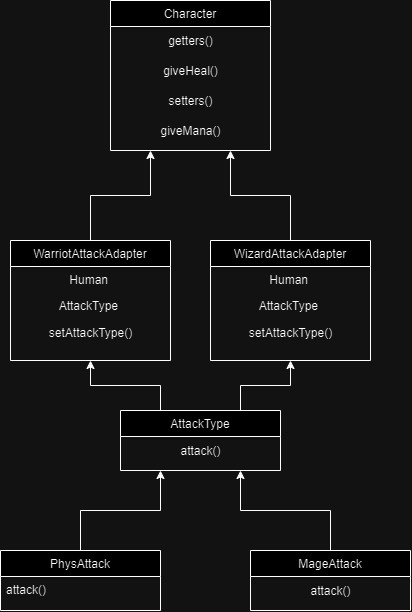

The diagram above was exported from draw.io. Its source (the exported page's mxGraphModel, read from the mxfile embedded in the PNG):
<mxGraphModel dx="875" dy="478" grid="1" gridSize="10" guides="1" tooltips="1" connect="1" arrows="1" fold="1" page="1" pageScale="1" pageWidth="827" pageHeight="1169" math="0" shadow="0">
  <root>
    <mxCell id="WIyWlLk6GJQsqaUBKTNV-0" />
    <mxCell id="WIyWlLk6GJQsqaUBKTNV-1" parent="WIyWlLk6GJQsqaUBKTNV-0" />
    <mxCell id="RDqMkB9AgBbA0vdvHVg0-1" style="edgeStyle=orthogonalEdgeStyle;rounded=0;orthogonalLoop=1;jettySize=auto;html=1;exitX=0.5;exitY=0;exitDx=0;exitDy=0;entryX=0.25;entryY=1;entryDx=0;entryDy=0;" edge="1" parent="WIyWlLk6GJQsqaUBKTNV-1" source="zkfFHV4jXpPFQw0GAbJ--13" target="zkfFHV4jXpPFQw0GAbJ--17">
      <mxGeometry relative="1" as="geometry" />
    </mxCell>
    <mxCell id="zkfFHV4jXpPFQw0GAbJ--13" value="WarriotAttackAdapter" style="swimlane;fontStyle=0;align=center;verticalAlign=top;childLayout=stackLayout;horizontal=1;startSize=26;horizontalStack=0;resizeParent=1;resizeLast=0;collapsible=1;marginBottom=0;rounded=0;shadow=0;strokeWidth=1;" parent="WIyWlLk6GJQsqaUBKTNV-1" vertex="1">
      <mxGeometry x="330" y="360" width="160" height="120" as="geometry">
        <mxRectangle x="340" y="380" width="170" height="26" as="alternateBounds" />
      </mxGeometry>
    </mxCell>
    <mxCell id="zkfFHV4jXpPFQw0GAbJ--14" value="                Human" style="text;align=left;verticalAlign=top;spacingLeft=4;spacingRight=4;overflow=hidden;rotatable=0;points=[[0,0.5],[1,0.5]];portConstraint=eastwest;" parent="zkfFHV4jXpPFQw0GAbJ--13" vertex="1">
      <mxGeometry y="26" width="160" height="26" as="geometry" />
    </mxCell>
    <mxCell id="RDqMkB9AgBbA0vdvHVg0-13" value="             AttackType" style="text;align=left;verticalAlign=top;spacingLeft=4;spacingRight=4;overflow=hidden;rotatable=0;points=[[0,0.5],[1,0.5]];portConstraint=eastwest;" vertex="1" parent="zkfFHV4jXpPFQw0GAbJ--13">
      <mxGeometry y="52" width="160" height="26" as="geometry" />
    </mxCell>
    <mxCell id="RDqMkB9AgBbA0vdvHVg0-3" value="setAttackType()" style="text;html=1;align=center;verticalAlign=middle;resizable=0;points=[];autosize=1;strokeColor=none;fillColor=none;" vertex="1" parent="zkfFHV4jXpPFQw0GAbJ--13">
      <mxGeometry y="78" width="160" height="30" as="geometry" />
    </mxCell>
    <mxCell id="zkfFHV4jXpPFQw0GAbJ--17" value="Character" style="swimlane;fontStyle=0;align=center;verticalAlign=top;childLayout=stackLayout;horizontal=1;startSize=26;horizontalStack=0;resizeParent=1;resizeLast=0;collapsible=1;marginBottom=0;rounded=0;shadow=0;strokeWidth=1;" parent="WIyWlLk6GJQsqaUBKTNV-1" vertex="1">
      <mxGeometry x="430" y="120" width="160" height="150" as="geometry">
        <mxRectangle x="550" y="140" width="160" height="26" as="alternateBounds" />
      </mxGeometry>
    </mxCell>
    <mxCell id="CD7BfwzbtJSeUpwMqW4Y-3" value="getters()" style="text;html=1;align=center;verticalAlign=middle;resizable=0;points=[];autosize=1;strokeColor=none;fillColor=none;" parent="zkfFHV4jXpPFQw0GAbJ--17" vertex="1">
      <mxGeometry y="26" width="160" height="30" as="geometry" />
    </mxCell>
    <mxCell id="CD7BfwzbtJSeUpwMqW4Y-4" value="giveHeal()" style="text;html=1;align=center;verticalAlign=middle;resizable=0;points=[];autosize=1;strokeColor=none;fillColor=none;" parent="zkfFHV4jXpPFQw0GAbJ--17" vertex="1">
      <mxGeometry y="56" width="160" height="30" as="geometry" />
    </mxCell>
    <mxCell id="CD7BfwzbtJSeUpwMqW4Y-5" value="setters()" style="text;html=1;align=center;verticalAlign=middle;resizable=0;points=[];autosize=1;strokeColor=none;fillColor=none;" parent="zkfFHV4jXpPFQw0GAbJ--17" vertex="1">
      <mxGeometry y="86" width="160" height="30" as="geometry" />
    </mxCell>
    <mxCell id="CD7BfwzbtJSeUpwMqW4Y-6" value="giveMana()" style="text;html=1;align=center;verticalAlign=middle;resizable=0;points=[];autosize=1;strokeColor=none;fillColor=none;" parent="zkfFHV4jXpPFQw0GAbJ--17" vertex="1">
      <mxGeometry y="116" width="160" height="30" as="geometry" />
    </mxCell>
    <mxCell id="RDqMkB9AgBbA0vdvHVg0-0" style="edgeStyle=orthogonalEdgeStyle;rounded=0;orthogonalLoop=1;jettySize=auto;html=1;exitX=0.5;exitY=0;exitDx=0;exitDy=0;entryX=0.75;entryY=1;entryDx=0;entryDy=0;" edge="1" parent="WIyWlLk6GJQsqaUBKTNV-1" source="CD7BfwzbtJSeUpwMqW4Y-7" target="zkfFHV4jXpPFQw0GAbJ--17">
      <mxGeometry relative="1" as="geometry" />
    </mxCell>
    <mxCell id="CD7BfwzbtJSeUpwMqW4Y-7" value="WizardAttackAdapter" style="swimlane;fontStyle=0;align=center;verticalAlign=top;childLayout=stackLayout;horizontal=1;startSize=26;horizontalStack=0;resizeParent=1;resizeLast=0;collapsible=1;marginBottom=0;rounded=0;shadow=0;strokeWidth=1;" parent="WIyWlLk6GJQsqaUBKTNV-1" vertex="1">
      <mxGeometry x="530" y="360" width="160" height="120" as="geometry">
        <mxRectangle x="340" y="380" width="170" height="26" as="alternateBounds" />
      </mxGeometry>
    </mxCell>
    <mxCell id="CD7BfwzbtJSeUpwMqW4Y-8" value="                Human&#10;" style="text;align=left;verticalAlign=top;spacingLeft=4;spacingRight=4;overflow=hidden;rotatable=0;points=[[0,0.5],[1,0.5]];portConstraint=eastwest;" parent="CD7BfwzbtJSeUpwMqW4Y-7" vertex="1">
      <mxGeometry y="26" width="160" height="26" as="geometry" />
    </mxCell>
    <mxCell id="RDqMkB9AgBbA0vdvHVg0-14" value="             AttackType" style="text;align=left;verticalAlign=top;spacingLeft=4;spacingRight=4;overflow=hidden;rotatable=0;points=[[0,0.5],[1,0.5]];portConstraint=eastwest;" vertex="1" parent="CD7BfwzbtJSeUpwMqW4Y-7">
      <mxGeometry y="52" width="160" height="26" as="geometry" />
    </mxCell>
    <mxCell id="RDqMkB9AgBbA0vdvHVg0-2" value="setAttackType()" style="text;html=1;align=center;verticalAlign=middle;resizable=0;points=[];autosize=1;strokeColor=none;fillColor=none;" vertex="1" parent="CD7BfwzbtJSeUpwMqW4Y-7">
      <mxGeometry y="78" width="160" height="30" as="geometry" />
    </mxCell>
    <mxCell id="RDqMkB9AgBbA0vdvHVg0-16" style="edgeStyle=orthogonalEdgeStyle;rounded=0;orthogonalLoop=1;jettySize=auto;html=1;exitX=0.5;exitY=0;exitDx=0;exitDy=0;entryX=0.25;entryY=1;entryDx=0;entryDy=0;" edge="1" parent="WIyWlLk6GJQsqaUBKTNV-1" source="RDqMkB9AgBbA0vdvHVg0-4" target="RDqMkB9AgBbA0vdvHVg0-10">
      <mxGeometry relative="1" as="geometry" />
    </mxCell>
    <mxCell id="RDqMkB9AgBbA0vdvHVg0-4" value="PhysAttack" style="swimlane;fontStyle=0;align=center;verticalAlign=top;childLayout=stackLayout;horizontal=1;startSize=26;horizontalStack=0;resizeParent=1;resizeLast=0;collapsible=1;marginBottom=0;rounded=0;shadow=0;strokeWidth=1;" vertex="1" parent="WIyWlLk6GJQsqaUBKTNV-1">
      <mxGeometry x="320" y="670" width="160" height="60" as="geometry">
        <mxRectangle x="340" y="380" width="170" height="26" as="alternateBounds" />
      </mxGeometry>
    </mxCell>
    <mxCell id="RDqMkB9AgBbA0vdvHVg0-5" value="attack()" style="text;align=left;verticalAlign=top;spacingLeft=4;spacingRight=4;overflow=hidden;rotatable=0;points=[[0,0.5],[1,0.5]];portConstraint=eastwest;" vertex="1" parent="RDqMkB9AgBbA0vdvHVg0-4">
      <mxGeometry y="26" width="160" height="26" as="geometry" />
    </mxCell>
    <mxCell id="RDqMkB9AgBbA0vdvHVg0-17" style="edgeStyle=orthogonalEdgeStyle;rounded=0;orthogonalLoop=1;jettySize=auto;html=1;exitX=0.5;exitY=0;exitDx=0;exitDy=0;entryX=0.75;entryY=1;entryDx=0;entryDy=0;" edge="1" parent="WIyWlLk6GJQsqaUBKTNV-1" source="RDqMkB9AgBbA0vdvHVg0-7" target="RDqMkB9AgBbA0vdvHVg0-10">
      <mxGeometry relative="1" as="geometry" />
    </mxCell>
    <mxCell id="RDqMkB9AgBbA0vdvHVg0-7" value="MageAttack" style="swimlane;fontStyle=0;align=center;verticalAlign=top;childLayout=stackLayout;horizontal=1;startSize=26;horizontalStack=0;resizeParent=1;resizeLast=0;collapsible=1;marginBottom=0;rounded=0;shadow=0;strokeWidth=1;" vertex="1" parent="WIyWlLk6GJQsqaUBKTNV-1">
      <mxGeometry x="570" y="670" width="160" height="60" as="geometry">
        <mxRectangle x="340" y="380" width="170" height="26" as="alternateBounds" />
      </mxGeometry>
    </mxCell>
    <mxCell id="RDqMkB9AgBbA0vdvHVg0-9" value="attack()" style="text;html=1;align=center;verticalAlign=middle;resizable=0;points=[];autosize=1;strokeColor=none;fillColor=none;" vertex="1" parent="RDqMkB9AgBbA0vdvHVg0-7">
      <mxGeometry y="26" width="160" height="30" as="geometry" />
    </mxCell>
    <mxCell id="RDqMkB9AgBbA0vdvHVg0-18" style="edgeStyle=orthogonalEdgeStyle;rounded=0;orthogonalLoop=1;jettySize=auto;html=1;exitX=0.25;exitY=0;exitDx=0;exitDy=0;entryX=0.5;entryY=1;entryDx=0;entryDy=0;" edge="1" parent="WIyWlLk6GJQsqaUBKTNV-1" source="RDqMkB9AgBbA0vdvHVg0-10" target="zkfFHV4jXpPFQw0GAbJ--13">
      <mxGeometry relative="1" as="geometry" />
    </mxCell>
    <mxCell id="RDqMkB9AgBbA0vdvHVg0-19" style="edgeStyle=orthogonalEdgeStyle;rounded=0;orthogonalLoop=1;jettySize=auto;html=1;exitX=0.75;exitY=0;exitDx=0;exitDy=0;entryX=0.5;entryY=1;entryDx=0;entryDy=0;" edge="1" parent="WIyWlLk6GJQsqaUBKTNV-1" source="RDqMkB9AgBbA0vdvHVg0-10" target="CD7BfwzbtJSeUpwMqW4Y-7">
      <mxGeometry relative="1" as="geometry" />
    </mxCell>
    <mxCell id="RDqMkB9AgBbA0vdvHVg0-10" value="AttackType" style="swimlane;fontStyle=0;align=center;verticalAlign=top;childLayout=stackLayout;horizontal=1;startSize=26;horizontalStack=0;resizeParent=1;resizeLast=0;collapsible=1;marginBottom=0;rounded=0;shadow=0;strokeWidth=1;" vertex="1" parent="WIyWlLk6GJQsqaUBKTNV-1">
      <mxGeometry x="440" y="530" width="160" height="60" as="geometry">
        <mxRectangle x="340" y="380" width="170" height="26" as="alternateBounds" />
      </mxGeometry>
    </mxCell>
    <mxCell id="RDqMkB9AgBbA0vdvHVg0-12" value="attack()" style="text;html=1;align=center;verticalAlign=middle;resizable=0;points=[];autosize=1;strokeColor=none;fillColor=none;" vertex="1" parent="RDqMkB9AgBbA0vdvHVg0-10">
      <mxGeometry y="26" width="160" height="30" as="geometry" />
    </mxCell>
  </root>
</mxGraphModel>